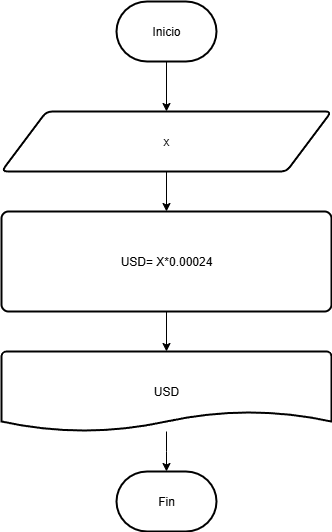

The diagram above was exported from draw.io. Its source (the exported page's mxGraphModel, read from the mxfile embedded in the PNG):
<mxGraphModel dx="1213" dy="817" grid="1" gridSize="10" guides="1" tooltips="1" connect="1" arrows="1" fold="1" page="1" pageScale="1" pageWidth="850" pageHeight="1100" math="0" shadow="0">
  <root>
    <mxCell id="0" />
    <mxCell id="1" parent="0" />
    <mxCell id="11Kss4VGlwIkh7vjGnSi-3" value="" style="edgeStyle=orthogonalEdgeStyle;rounded=0;orthogonalLoop=1;jettySize=auto;html=1;" edge="1" parent="1" source="11Kss4VGlwIkh7vjGnSi-1" target="11Kss4VGlwIkh7vjGnSi-2">
      <mxGeometry relative="1" as="geometry" />
    </mxCell>
    <mxCell id="11Kss4VGlwIkh7vjGnSi-1" value="Inicio" style="strokeWidth=2;html=1;shape=mxgraph.flowchart.terminator;whiteSpace=wrap;" vertex="1" parent="1">
      <mxGeometry x="375" y="180" width="100" height="60" as="geometry" />
    </mxCell>
    <mxCell id="11Kss4VGlwIkh7vjGnSi-5" value="" style="edgeStyle=orthogonalEdgeStyle;rounded=0;orthogonalLoop=1;jettySize=auto;html=1;" edge="1" parent="1" source="11Kss4VGlwIkh7vjGnSi-2" target="11Kss4VGlwIkh7vjGnSi-4">
      <mxGeometry relative="1" as="geometry" />
    </mxCell>
    <mxCell id="11Kss4VGlwIkh7vjGnSi-2" value="x" style="shape=parallelogram;html=1;strokeWidth=2;perimeter=parallelogramPerimeter;whiteSpace=wrap;rounded=1;arcSize=12;size=0.13636363636363635;" vertex="1" parent="1">
      <mxGeometry x="260" y="290" width="330" height="60" as="geometry" />
    </mxCell>
    <mxCell id="11Kss4VGlwIkh7vjGnSi-8" value="" style="edgeStyle=orthogonalEdgeStyle;rounded=0;orthogonalLoop=1;jettySize=auto;html=1;" edge="1" parent="1" source="11Kss4VGlwIkh7vjGnSi-4" target="11Kss4VGlwIkh7vjGnSi-6">
      <mxGeometry relative="1" as="geometry" />
    </mxCell>
    <mxCell id="11Kss4VGlwIkh7vjGnSi-4" value="USD= X*0.00024" style="rounded=1;whiteSpace=wrap;html=1;absoluteArcSize=1;arcSize=14;strokeWidth=2;" vertex="1" parent="1">
      <mxGeometry x="260" y="390" width="330" height="100" as="geometry" />
    </mxCell>
    <mxCell id="11Kss4VGlwIkh7vjGnSi-10" value="" style="edgeStyle=orthogonalEdgeStyle;rounded=0;orthogonalLoop=1;jettySize=auto;html=1;" edge="1" parent="1" source="11Kss4VGlwIkh7vjGnSi-6">
      <mxGeometry relative="1" as="geometry">
        <mxPoint x="425" y="650" as="targetPoint" />
      </mxGeometry>
    </mxCell>
    <mxCell id="11Kss4VGlwIkh7vjGnSi-6" value="USD" style="strokeWidth=2;html=1;shape=mxgraph.flowchart.document2;whiteSpace=wrap;size=0.25;" vertex="1" parent="1">
      <mxGeometry x="260" y="530" width="330" height="80" as="geometry" />
    </mxCell>
    <mxCell id="11Kss4VGlwIkh7vjGnSi-11" value="Fin" style="strokeWidth=2;html=1;shape=mxgraph.flowchart.terminator;whiteSpace=wrap;" vertex="1" parent="1">
      <mxGeometry x="375" y="650" width="100" height="60" as="geometry" />
    </mxCell>
  </root>
</mxGraphModel>